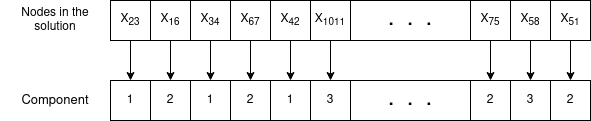

The diagram above was exported from draw.io. Its source (the exported page's mxGraphModel, read from the mxfile embedded in the PNG):
<mxGraphModel dx="1102" dy="630" grid="1" gridSize="10" guides="1" tooltips="1" connect="1" arrows="1" fold="1" page="1" pageScale="1" pageWidth="827" pageHeight="1169" math="0" shadow="0">
  <root>
    <mxCell id="0" />
    <mxCell id="1" parent="0" />
    <mxCell id="Fcr49L4pkLAszIF18kjT-28" style="edgeStyle=orthogonalEdgeStyle;rounded=0;orthogonalLoop=1;jettySize=auto;html=1;exitX=0.5;exitY=1;exitDx=0;exitDy=0;entryX=0.5;entryY=0;entryDx=0;entryDy=0;" edge="1" parent="1" source="Fcr49L4pkLAszIF18kjT-1" target="Fcr49L4pkLAszIF18kjT-15">
      <mxGeometry relative="1" as="geometry" />
    </mxCell>
    <mxCell id="Fcr49L4pkLAszIF18kjT-1" value="X&lt;sub&gt;23&lt;/sub&gt;" style="rounded=0;whiteSpace=wrap;html=1;" vertex="1" parent="1">
      <mxGeometry x="200" y="200" width="40" height="40" as="geometry" />
    </mxCell>
    <mxCell id="Fcr49L4pkLAszIF18kjT-29" style="edgeStyle=orthogonalEdgeStyle;rounded=0;orthogonalLoop=1;jettySize=auto;html=1;exitX=0.5;exitY=1;exitDx=0;exitDy=0;entryX=0.5;entryY=0;entryDx=0;entryDy=0;" edge="1" parent="1" source="Fcr49L4pkLAszIF18kjT-2" target="Fcr49L4pkLAszIF18kjT-16">
      <mxGeometry relative="1" as="geometry" />
    </mxCell>
    <mxCell id="Fcr49L4pkLAszIF18kjT-2" value="X&lt;sub&gt;16&lt;/sub&gt;" style="rounded=0;whiteSpace=wrap;html=1;" vertex="1" parent="1">
      <mxGeometry x="240" y="200" width="40" height="40" as="geometry" />
    </mxCell>
    <mxCell id="Fcr49L4pkLAszIF18kjT-30" style="edgeStyle=orthogonalEdgeStyle;rounded=0;orthogonalLoop=1;jettySize=auto;html=1;exitX=0.5;exitY=1;exitDx=0;exitDy=0;entryX=0.5;entryY=0;entryDx=0;entryDy=0;" edge="1" parent="1" source="Fcr49L4pkLAszIF18kjT-3" target="Fcr49L4pkLAszIF18kjT-17">
      <mxGeometry relative="1" as="geometry" />
    </mxCell>
    <mxCell id="Fcr49L4pkLAszIF18kjT-3" value="X&lt;sub&gt;34&lt;/sub&gt;" style="rounded=0;whiteSpace=wrap;html=1;" vertex="1" parent="1">
      <mxGeometry x="280" y="200" width="40" height="40" as="geometry" />
    </mxCell>
    <mxCell id="Fcr49L4pkLAszIF18kjT-31" style="edgeStyle=orthogonalEdgeStyle;rounded=0;orthogonalLoop=1;jettySize=auto;html=1;exitX=0.5;exitY=1;exitDx=0;exitDy=0;entryX=0.5;entryY=0;entryDx=0;entryDy=0;" edge="1" parent="1" source="Fcr49L4pkLAszIF18kjT-4" target="Fcr49L4pkLAszIF18kjT-18">
      <mxGeometry relative="1" as="geometry" />
    </mxCell>
    <mxCell id="Fcr49L4pkLAszIF18kjT-4" value="X&lt;sub&gt;67&lt;/sub&gt;" style="rounded=0;whiteSpace=wrap;html=1;" vertex="1" parent="1">
      <mxGeometry x="320" y="200" width="40" height="40" as="geometry" />
    </mxCell>
    <mxCell id="Fcr49L4pkLAszIF18kjT-32" style="edgeStyle=orthogonalEdgeStyle;rounded=0;orthogonalLoop=1;jettySize=auto;html=1;exitX=0.5;exitY=1;exitDx=0;exitDy=0;entryX=0.5;entryY=0;entryDx=0;entryDy=0;" edge="1" parent="1" source="Fcr49L4pkLAszIF18kjT-5" target="Fcr49L4pkLAszIF18kjT-19">
      <mxGeometry relative="1" as="geometry" />
    </mxCell>
    <mxCell id="Fcr49L4pkLAszIF18kjT-5" value="X&lt;sub&gt;42&lt;/sub&gt;" style="rounded=0;whiteSpace=wrap;html=1;" vertex="1" parent="1">
      <mxGeometry x="360" y="200" width="40" height="40" as="geometry" />
    </mxCell>
    <mxCell id="Fcr49L4pkLAszIF18kjT-33" style="edgeStyle=orthogonalEdgeStyle;rounded=0;orthogonalLoop=1;jettySize=auto;html=1;exitX=0.5;exitY=1;exitDx=0;exitDy=0;entryX=0.5;entryY=0;entryDx=0;entryDy=0;" edge="1" parent="1" source="Fcr49L4pkLAszIF18kjT-6" target="Fcr49L4pkLAszIF18kjT-20">
      <mxGeometry relative="1" as="geometry" />
    </mxCell>
    <mxCell id="Fcr49L4pkLAszIF18kjT-6" value="X&lt;sub&gt;1011&lt;/sub&gt;" style="rounded=0;whiteSpace=wrap;html=1;" vertex="1" parent="1">
      <mxGeometry x="400" y="200" width="40" height="40" as="geometry" />
    </mxCell>
    <mxCell id="Fcr49L4pkLAszIF18kjT-9" value="" style="rounded=0;whiteSpace=wrap;html=1;" vertex="1" parent="1">
      <mxGeometry x="440" y="200" width="120" height="40" as="geometry" />
    </mxCell>
    <mxCell id="Fcr49L4pkLAszIF18kjT-34" style="edgeStyle=orthogonalEdgeStyle;rounded=0;orthogonalLoop=1;jettySize=auto;html=1;exitX=0.5;exitY=1;exitDx=0;exitDy=0;entryX=0.5;entryY=0;entryDx=0;entryDy=0;" edge="1" parent="1" source="Fcr49L4pkLAszIF18kjT-10" target="Fcr49L4pkLAszIF18kjT-22">
      <mxGeometry relative="1" as="geometry" />
    </mxCell>
    <mxCell id="Fcr49L4pkLAszIF18kjT-10" value="X&lt;sub&gt;75&lt;/sub&gt;" style="rounded=0;whiteSpace=wrap;html=1;" vertex="1" parent="1">
      <mxGeometry x="560" y="200" width="40" height="40" as="geometry" />
    </mxCell>
    <mxCell id="Fcr49L4pkLAszIF18kjT-35" style="edgeStyle=orthogonalEdgeStyle;rounded=0;orthogonalLoop=1;jettySize=auto;html=1;exitX=0.5;exitY=1;exitDx=0;exitDy=0;entryX=0.5;entryY=0;entryDx=0;entryDy=0;" edge="1" parent="1" source="Fcr49L4pkLAszIF18kjT-11" target="Fcr49L4pkLAszIF18kjT-23">
      <mxGeometry relative="1" as="geometry" />
    </mxCell>
    <mxCell id="Fcr49L4pkLAszIF18kjT-11" value="X&lt;sub&gt;58&lt;/sub&gt;" style="rounded=0;whiteSpace=wrap;html=1;" vertex="1" parent="1">
      <mxGeometry x="600" y="200" width="40" height="40" as="geometry" />
    </mxCell>
    <mxCell id="Fcr49L4pkLAszIF18kjT-36" style="edgeStyle=orthogonalEdgeStyle;rounded=0;orthogonalLoop=1;jettySize=auto;html=1;exitX=0.5;exitY=1;exitDx=0;exitDy=0;entryX=0.5;entryY=0;entryDx=0;entryDy=0;" edge="1" parent="1" source="Fcr49L4pkLAszIF18kjT-12" target="Fcr49L4pkLAszIF18kjT-24">
      <mxGeometry relative="1" as="geometry" />
    </mxCell>
    <mxCell id="Fcr49L4pkLAszIF18kjT-12" value="X&lt;sub&gt;51&lt;/sub&gt;" style="rounded=0;whiteSpace=wrap;html=1;" vertex="1" parent="1">
      <mxGeometry x="640" y="200" width="40" height="40" as="geometry" />
    </mxCell>
    <mxCell id="Fcr49L4pkLAszIF18kjT-14" value="&lt;b&gt;&lt;font style=&quot;font-size: 17px&quot;&gt;.&amp;nbsp;&amp;nbsp; .&amp;nbsp;&amp;nbsp; .&lt;/font&gt;&lt;/b&gt;" style="text;html=1;strokeColor=none;fillColor=none;align=center;verticalAlign=middle;whiteSpace=wrap;rounded=0;" vertex="1" parent="1">
      <mxGeometry x="440" y="200" width="120" height="40" as="geometry" />
    </mxCell>
    <mxCell id="Fcr49L4pkLAszIF18kjT-15" value="1" style="rounded=0;whiteSpace=wrap;html=1;" vertex="1" parent="1">
      <mxGeometry x="200" y="280" width="40" height="40" as="geometry" />
    </mxCell>
    <mxCell id="Fcr49L4pkLAszIF18kjT-16" value="2" style="rounded=0;whiteSpace=wrap;html=1;" vertex="1" parent="1">
      <mxGeometry x="240" y="280" width="40" height="40" as="geometry" />
    </mxCell>
    <mxCell id="Fcr49L4pkLAszIF18kjT-17" value="1" style="rounded=0;whiteSpace=wrap;html=1;" vertex="1" parent="1">
      <mxGeometry x="280" y="280" width="40" height="40" as="geometry" />
    </mxCell>
    <mxCell id="Fcr49L4pkLAszIF18kjT-18" value="2" style="rounded=0;whiteSpace=wrap;html=1;" vertex="1" parent="1">
      <mxGeometry x="320" y="280" width="40" height="40" as="geometry" />
    </mxCell>
    <mxCell id="Fcr49L4pkLAszIF18kjT-19" value="1" style="rounded=0;whiteSpace=wrap;html=1;" vertex="1" parent="1">
      <mxGeometry x="360" y="280" width="40" height="40" as="geometry" />
    </mxCell>
    <mxCell id="Fcr49L4pkLAszIF18kjT-20" value="3" style="rounded=0;whiteSpace=wrap;html=1;" vertex="1" parent="1">
      <mxGeometry x="400" y="280" width="40" height="40" as="geometry" />
    </mxCell>
    <mxCell id="Fcr49L4pkLAszIF18kjT-21" value="" style="rounded=0;whiteSpace=wrap;html=1;" vertex="1" parent="1">
      <mxGeometry x="440" y="280" width="120" height="40" as="geometry" />
    </mxCell>
    <mxCell id="Fcr49L4pkLAszIF18kjT-22" value="2" style="rounded=0;whiteSpace=wrap;html=1;" vertex="1" parent="1">
      <mxGeometry x="560" y="280" width="40" height="40" as="geometry" />
    </mxCell>
    <mxCell id="Fcr49L4pkLAszIF18kjT-23" value="3" style="rounded=0;whiteSpace=wrap;html=1;" vertex="1" parent="1">
      <mxGeometry x="600" y="280" width="40" height="40" as="geometry" />
    </mxCell>
    <mxCell id="Fcr49L4pkLAszIF18kjT-24" value="2" style="rounded=0;whiteSpace=wrap;html=1;" vertex="1" parent="1">
      <mxGeometry x="640" y="280" width="40" height="40" as="geometry" />
    </mxCell>
    <mxCell id="Fcr49L4pkLAszIF18kjT-25" value="&lt;b&gt;&lt;font style=&quot;font-size: 17px&quot;&gt;.&amp;nbsp;&amp;nbsp; .&amp;nbsp;&amp;nbsp; .&lt;/font&gt;&lt;/b&gt;" style="text;html=1;strokeColor=none;fillColor=none;align=center;verticalAlign=middle;whiteSpace=wrap;rounded=0;" vertex="1" parent="1">
      <mxGeometry x="440" y="280" width="120" height="40" as="geometry" />
    </mxCell>
    <mxCell id="Fcr49L4pkLAszIF18kjT-26" value="&lt;font style=&quot;font-size: 13px&quot;&gt;Component&lt;/font&gt;" style="text;html=1;strokeColor=none;fillColor=none;align=center;verticalAlign=middle;whiteSpace=wrap;rounded=0;" vertex="1" parent="1">
      <mxGeometry x="90" y="280" width="110" height="40" as="geometry" />
    </mxCell>
    <mxCell id="Fcr49L4pkLAszIF18kjT-27" value="Nodes in the solution" style="text;html=1;strokeColor=none;fillColor=none;align=center;verticalAlign=middle;whiteSpace=wrap;rounded=0;" vertex="1" parent="1">
      <mxGeometry x="90" y="200" width="110" height="40" as="geometry" />
    </mxCell>
  </root>
</mxGraphModel>